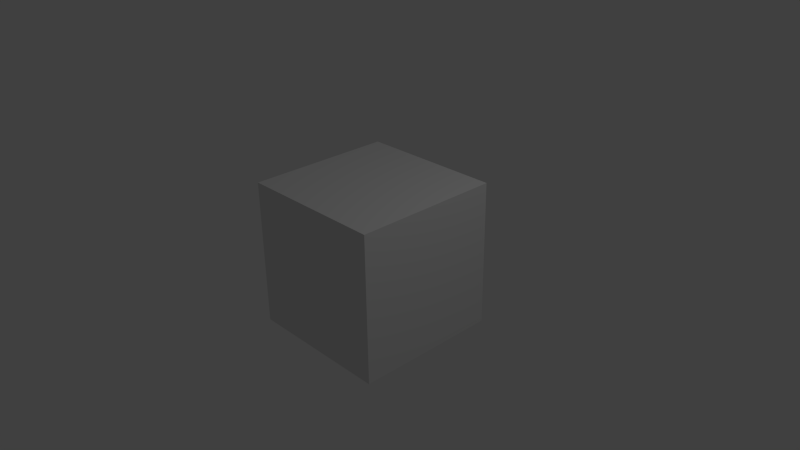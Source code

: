 # Source: greenScreen.blend  (saved by Blender 2.70.0; exported with 4.5.12 LTS)
import bpy
from mathutils import Matrix  # noqa: F401  (used for matrix-valued properties, if any)

bpy.ops.wm.read_factory_settings(use_empty=True)
scene = bpy.context.scene
scene.name = 'Scene'

# ---- collections
col_collection_1 = bpy.data.collections.new('Collection 1'); scene.collection.children.link(col_collection_1)

# ---- materials (node trees are filled in below, after node groups)
mat_material = bpy.data.materials.new('Material')
mat_material.alpha_threshold = 0.0
mat_material.use_transparent_shadow = False
mat_material.roughness = 0.5
mat_material.line_color = (0.0, 0.0, 0.0, 1.0)

# ---- material node trees

# ---- world
world_world = bpy.data.worlds.new('World'); scene.world = world_world
world_world.color = (0.05088, 0.05088, 0.05088)
world_world.use_sun_shadow = False
world_world.sun_shadow_jitter_overblur = 0.0
world_world.cycles.sampling_method = 'MANUAL'
world_world.cycles.sample_map_resolution = 256

# ---- cameras
cam_camera = bpy.data.cameras.new('Camera')
cam_camera.clip_end = 100.0
cam_camera.lens = 35.0
cam_camera.sensor_width = 32.0
cam_camera.sensor_height = 18.0
cam_camera.ortho_scale = 7.314
cam_camera.dof.focus_distance = 0.0
cam_camera.dof.aperture_fstop = 128.0

# ---- lights
light_lamp = bpy.data.lights.new('Lamp', 'POINT')
light_lamp.transmission_factor = 0.0
light_lamp.cutoff_distance = 30.0
light_lamp.energy = 100.0
light_lamp.shadow_buffer_clip_start = 1.001
light_lamp.shadow_soft_size = 0.1
light_lamp.shadow_maximum_resolution = 0.006
light_lamp.use_absolute_resolution = True
light_lamp.cycles.use_multiple_importance_sampling = False

# ---- meshes
me_cube = bpy.data.meshes.new('Cube')
me_cube.from_pydata([(1.0, 1.0, -1.0), (1.0, -1.0, -1.0), (-1.0, -1.0, -1.0), (-1.0, 1.0, -1.0), (1.0, 1.0, 1.0), (1.0, -1.0, 1.0), (-1.0, -1.0, 1.0), (-1.0, 1.0, 1.0)], [], [(0, 1, 2, 3), (4, 7, 6, 5), (0, 4, 5, 1), (1, 5, 6, 2), (2, 6, 7, 3), (4, 0, 3, 7)])
me_cube.materials.append(mat_material)
me_cube.use_remesh_preserve_volume = False
me_cube.use_remesh_preserve_attributes = False
me_cube.use_mirror_vertex_groups = False
me_cube.update()

# ---- objects
ob_cube = bpy.data.objects.new('Cube', me_cube)
ob_lamp = bpy.data.objects.new('Lamp', light_lamp)
ob_camera = bpy.data.objects.new('Camera', cam_camera)

# ---- transforms, parenting, visibility, modifiers, constraints
ob_cube.location = (0.0, 0.0, 0.0)
ob_cube.lock_rotations_4d = False
ob_cube.empty_display_type = 'ARROWS'
ob_cube.lineart.crease_threshold = 0.0
ob_lamp.location = (4.076, 1.005, 5.904)
ob_lamp.rotation_euler = (0.6503, 0.05522, 1.866)
ob_lamp.lock_rotations_4d = False
ob_lamp.empty_display_type = 'ARROWS'
ob_lamp.color = (0.0, 0.0, 0.0, 0.0)
ob_lamp.lineart.crease_threshold = 0.0
ob_camera.location = (7.481, -6.508, 5.344)
ob_camera.rotation_euler = (1.109, 0.01082, 0.8149)
ob_camera.lock_rotations_4d = False
ob_camera.empty_display_type = 'ARROWS'
ob_camera.color = (0.0, 0.0, 0.0, 0.0)
ob_camera.display_type = 'WIRE'
ob_camera.lineart.crease_threshold = 0.0

# ---- collection membership
col_collection_1.objects.link(ob_cube)
col_collection_1.objects.link(ob_lamp)
col_collection_1.objects.link(ob_camera)

# ---- scene / render settings (as saved in the file)
scene.camera = ob_camera
scene.frame_start = 1; scene.frame_end = 250; scene.frame_set(1)
scene.render.engine = 'BLENDER_EEVEE_NEXT'
scene.render.resolution_percentage = 50
scene.render.dither_intensity = 0.0
scene.cycles.use_denoising = False
scene.cycles.samples = 10
scene.cycles.sampling_pattern = 'TABULATED_SOBOL'
scene.cycles.light_sampling_threshold = 0.0
scene.cycles.use_adaptive_sampling = False
scene.cycles.use_light_tree = False
scene.cycles.blur_glossy = 0.0
scene.cycles.volume_bounces = 1
scene.cycles.pixel_filter_type = 'GAUSSIAN'
scene.cycles.sample_clamp_indirect = 0.0
scene.view_settings.view_transform = 'Standard'
bpy.context.view_layer.update()
